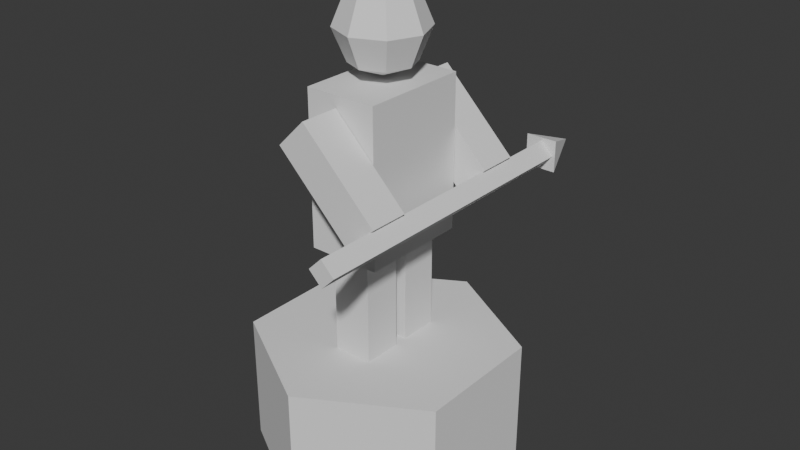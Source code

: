 # Source: spearman.blend  (saved by Blender 4.5.91; exported with 4.5.12 LTS)
import bpy
from mathutils import Matrix  # noqa: F401  (used for matrix-valued properties, if any)

bpy.ops.wm.read_factory_settings(use_empty=True)
scene = bpy.context.scene
scene.name = 'Scene'

# ---- collections
col_collection = bpy.data.collections.new('Collection'); scene.collection.children.link(col_collection)

# ---- world
world_world = bpy.data.worlds.new('World'); scene.world = world_world
world_world.use_nodes = True; world_world.node_tree.nodes.clear()
_N = world_world.node_tree.nodes; _L = world_world.node_tree.links
n0 = _N.new('ShaderNodeOutputWorld'); n0.name = 'World Output'; n0.location = (200, 100)
n1 = _N.new('ShaderNodeBackground'); n1.name = 'Background'; n1.location = (-200, 100)
n1.inputs[0].default_value = (0.05088, 0.05088, 0.05088, 1.0)
_L.new(n1.outputs[0], n0.inputs[0])
n0.is_active_output = True
world_world.color = (0.05088, 0.05088, 0.05088)
world_world.sun_shadow_jitter_overblur = 0.0

# ---- meshes
me_cylinder = bpy.data.meshes.new('Cylinder')
me_cylinder.from_pydata([(0.0, 1.0, -0.5), (0.0, 1.0, 0.5), (0.866, 0.5, -0.5), (0.866, 0.5, 0.5), (0.866, -0.5, -0.5), (0.866, -0.5, 0.5), (0.0, -1.0, -0.5), (0.0, -1.0, 0.5), (-0.866, -0.5, -0.5), (-0.866, -0.5, 0.5), (-0.866, 0.5, -0.5), (-0.866, 0.5, 0.5)], [], [(0, 1, 3, 2), (2, 3, 5, 4), (4, 5, 7, 6), (6, 7, 9, 8), (3, 1, 11, 9, 7, 5), (8, 9, 11, 10), (10, 11, 1, 0), (0, 2, 4, 6, 8, 10)])
_uv = me_cylinder.uv_layers.new(name='UVMap')
_uv.uv.foreach_set('vector', [1.0, 0.5, 1.0, 1.0, 0.8333, 1.0, 0.8333, 0.5, 0.8333, 0.5, 0.8333, 1.0, 0.6667, 1.0, 0.6667, 0.5, 0.6667, 0.5, 0.6667, 1.0, 0.5, 1.0, 0.5, 0.5, 0.5, 0.5, 0.5, 1.0, 0.3333, 1.0, 0.3333, 0.5, 0.4578, 0.37, 0.25, 0.49, 0.04215, 0.37, 0.04215, 0.13, 0.25, 0.01, 0.4578, 0.13, 0.3333, 0.5, 0.3333, 1.0, 0.1667, 1.0, 0.1667, 0.5, 0.1667, 0.5, 0.1667, 1.0, -8.941e-08, 1.0, -8.941e-08, 0.5, 0.75, 0.49, 0.9578, 0.37, 0.9578, 0.13, 0.75, 0.01, 0.5422, 0.13, 0.5422, 0.37])
me_cylinder.update()
me_cube_001 = bpy.data.meshes.new('Cube.001')
me_cube_001.from_pydata([(-1.0, -1.0, -1.0), (-1.0, -1.0, 4.333), (-1.0, 1.0, -1.0), (-1.0, 1.0, 4.333), (1.0, -1.0, -1.0), (1.0, -1.0, 4.333), (1.0, 1.0, -1.0), (1.0, 1.0, 4.333)], [], [(0, 1, 3, 2), (2, 3, 7, 6), (6, 7, 5, 4), (4, 5, 1, 0), (2, 6, 4, 0), (7, 3, 1, 5)])
_uv = me_cube_001.uv_layers.new(name='UVMap')
_uv.uv.foreach_set('vector', [0.375, 0.0, 0.625, 0.0, 0.625, 0.25, 0.375, 0.25, 0.375, 0.25, 0.625, 0.25, 0.625, 0.5, 0.375, 0.5, 0.375, 0.5, 0.625, 0.5, 0.625, 0.75, 0.375, 0.75, 0.375, 0.75, 0.625, 0.75, 0.625, 1.0, 0.375, 1.0, 0.125, 0.5, 0.375, 0.5, 0.375, 0.75, 0.125, 0.75, 0.625, 0.5, 0.875, 0.5, 0.875, 0.75, 0.625, 0.75])
me_cube_001.update()
me_cube_002 = bpy.data.meshes.new('Cube.002')
me_cube_002.from_pydata([(-1.0, -1.0, -1.0), (-1.0, -1.0, 1.0), (-1.0, 1.0, -1.0), (-1.0, 1.0, 1.0), (1.0, -1.0, -1.0), (1.0, -1.0, 1.0), (1.0, 1.0, -1.0), (1.0, 1.0, 1.0)], [], [(0, 1, 3, 2), (2, 3, 7, 6), (6, 7, 5, 4), (4, 5, 1, 0), (2, 6, 4, 0), (7, 3, 1, 5)])
_uv = me_cube_002.uv_layers.new(name='UVMap')
_uv.uv.foreach_set('vector', [0.375, 0.0, 0.625, 0.0, 0.625, 0.25, 0.375, 0.25, 0.375, 0.25, 0.625, 0.25, 0.625, 0.5, 0.375, 0.5, 0.375, 0.5, 0.625, 0.5, 0.625, 0.75, 0.375, 0.75, 0.375, 0.75, 0.625, 0.75, 0.625, 1.0, 0.375, 1.0, 0.125, 0.5, 0.375, 0.5, 0.375, 0.75, 0.125, 0.75, 0.625, 0.5, 0.875, 0.5, 0.875, 0.75, 0.625, 0.75])
me_cube_002.update()
me_cube_003 = bpy.data.meshes.new('Cube.003')
me_cube_003.from_pydata([(-1.0, -1.0, -1.0), (-1.0, -1.0, 4.333), (-1.0, 1.0, -1.0), (-1.0, 1.0, 4.333), (1.0, -1.0, -1.0), (1.0, -1.0, 4.333), (1.0, 1.0, -1.0), (1.0, 1.0, 4.333)], [], [(0, 1, 3, 2), (2, 3, 7, 6), (6, 7, 5, 4), (4, 5, 1, 0), (2, 6, 4, 0), (7, 3, 1, 5)])
_uv = me_cube_003.uv_layers.new(name='UVMap')
_uv.uv.foreach_set('vector', [0.375, 0.0, 0.625, 0.0, 0.625, 0.25, 0.375, 0.25, 0.375, 0.25, 0.625, 0.25, 0.625, 0.5, 0.375, 0.5, 0.375, 0.5, 0.625, 0.5, 0.625, 0.75, 0.375, 0.75, 0.375, 0.75, 0.625, 0.75, 0.625, 1.0, 0.375, 1.0, 0.125, 0.5, 0.375, 0.5, 0.375, 0.75, 0.125, 0.75, 0.625, 0.5, 0.875, 0.5, 0.875, 0.75, 0.625, 0.75])
me_cube_003.update()
me_sphere = bpy.data.meshes.new('Sphere')
me_sphere.from_pydata([(0.5, 0.5, 0.7071), (0.7071, 0.7071, 0.0), (0.5, 0.5, -0.7071), (0.7071, 0.0, 0.7071), (1.0, 0.0, 0.0), (0.7071, 0.0, -0.7071), (0.5, -0.5, 0.7071), (0.7071, -0.7071, 0.0), (0.5, -0.5, -0.7071), (0.0, -0.7071, 0.7071), (0.0, -1.0, 0.0), (0.0, -0.7071, -0.7071), (-0.5, -0.5, 0.7071), (-0.7071, -0.7071, 0.0), (-0.5, -0.5, -0.7071), (0.0, 0.0, -1.0), (-0.7071, 0.0, 0.7071), (-1.0, 0.0, 0.0), (-0.7071, 0.0, -0.7071), (-0.5, 0.5, 0.7071), (-0.7071, 0.7071, 0.0), (-0.5, 0.5, -0.7071), (0.0, 0.0, 1.0), (0.0, 0.7071, 0.7071), (0.0, 1.0, 0.0), (0.0, 0.7071, -0.7071)], [], [(25, 24, 1, 2), (23, 22, 0), (15, 25, 2), (24, 23, 0, 1), (15, 2, 5), (1, 0, 3, 4), (2, 1, 4, 5), (0, 22, 3), (3, 22, 6), (15, 5, 8), (4, 3, 6, 7), (5, 4, 7, 8), (8, 7, 10, 11), (6, 22, 9), (15, 8, 11), (7, 6, 9, 10), (11, 10, 13, 14), (9, 22, 12), (15, 11, 14), (10, 9, 12, 13), (14, 13, 17, 18), (12, 22, 16), (15, 14, 18), (13, 12, 16, 17), (18, 17, 20, 21), (16, 22, 19), (15, 18, 21), (17, 16, 19, 20), (21, 20, 24, 25), (19, 22, 23), (15, 21, 25), (20, 19, 23, 24)])
_uv = me_sphere.uv_layers.new(name='UVMap')
_uv.uv.foreach_set('vector', [0.75, 0.25, 0.75, 0.5, 0.625, 0.5, 0.625, 0.25, 0.75, 0.75, 0.6875, 1.0, 0.625, 0.75, 0.6875, 0.0, 0.75, 0.25, 0.625, 0.25, 0.75, 0.5, 0.75, 0.75, 0.625, 0.75, 0.625, 0.5, 0.5625, 0.0, 0.625, 0.25, 0.5, 0.25, 0.625, 0.5, 0.625, 0.75, 0.5, 0.75, 0.5, 0.5, 0.625, 0.25, 0.625, 0.5, 0.5, 0.5, 0.5, 0.25, 0.625, 0.75, 0.5625, 1.0, 0.5, 0.75, 0.5, 0.75, 0.4375, 1.0, 0.375, 0.75, 0.4375, 0.0, 0.5, 0.25, 0.375, 0.25, 0.5, 0.5, 0.5, 0.75, 0.375, 0.75, 0.375, 0.5, 0.5, 0.25, 0.5, 0.5, 0.375, 0.5, 0.375, 0.25, 0.375, 0.25, 0.375, 0.5, 0.25, 0.5, 0.25, 0.25, 0.375, 0.75, 0.3125, 1.0, 0.25, 0.75, 0.3125, 0.0, 0.375, 0.25, 0.25, 0.25, 0.375, 0.5, 0.375, 0.75, 0.25, 0.75, 0.25, 0.5, 0.25, 0.25, 0.25, 0.5, 0.125, 0.5, 0.125, 0.25, 0.25, 0.75, 0.1875, 1.0, 0.125, 0.75, 0.1875, 0.0, 0.25, 0.25, 0.125, 0.25, 0.25, 0.5, 0.25, 0.75, 0.125, 0.75, 0.125, 0.5, 0.125, 0.25, 0.125, 0.5, 0.0, 0.5, 0.0, 0.25, 0.125, 0.75, 0.0625, 1.0, 0.0, 0.75, 0.0625, 0.0, 0.125, 0.25, 0.0, 0.25, 0.125, 0.5, 0.125, 0.75, 0.0, 0.75, 0.0, 0.5, 1.0, 0.25, 1.0, 0.5, 0.875, 0.5, 0.875, 0.25, 1.0, 0.75, 0.9375, 1.0, 0.875, 0.75, 0.9375, 0.0, 1.0, 0.25, 0.875, 0.25, 1.0, 0.5, 1.0, 0.75, 0.875, 0.75, 0.875, 0.5, 0.875, 0.25, 0.875, 0.5, 0.75, 0.5, 0.75, 0.25, 0.875, 0.75, 0.8125, 1.0, 0.75, 0.75, 0.8125, 0.0, 0.875, 0.25, 0.75, 0.25, 0.875, 0.5, 0.875, 0.75, 0.75, 0.75, 0.75, 0.5])
me_sphere.update()
me_cylinder_001 = bpy.data.meshes.new('Cylinder.001')
me_cylinder_001.from_pydata([(0.0, 0.1, -0.5), (0.0, 0.1, 0.5), (0.1, 0.0, -0.5), (0.1, 0.0, 0.5), (0.0, -0.1, -0.5), (0.0, -0.1, 0.5), (-0.1, 0.0, -0.5), (-0.1, 0.0, 0.5)], [], [(0, 1, 3, 2), (2, 3, 5, 4), (3, 1, 7, 5), (4, 5, 7, 6), (6, 7, 1, 0), (0, 2, 4, 6)])
_uv = me_cylinder_001.uv_layers.new(name='UVMap')
_uv.uv.foreach_set('vector', [1.0, 0.5, 1.0, 1.0, 0.75, 1.0, 0.75, 0.5, 0.75, 0.5, 0.75, 1.0, 0.5, 1.0, 0.5, 0.5, 0.49, 0.25, 0.25, 0.49, 0.01, 0.25, 0.25, 0.01, 0.5, 0.5, 0.5, 1.0, 0.25, 1.0, 0.25, 0.5, 0.25, 0.5, 0.25, 1.0, 0.0, 1.0, 0.0, 0.5, 0.75, 0.49, 0.99, 0.25, 0.75, 0.01, 0.51, 0.25])
me_cylinder_001.update()
me_cone = bpy.data.meshes.new('Cone')
me_cone.from_pydata([(0.0, 1.0, -1.0), (1.0, 0.0, -1.0), (0.0, -1.0, -1.0), (-1.0, 0.0, -1.0), (0.0, 0.0, 1.0)], [], [(0, 4, 1), (1, 4, 2), (0, 1, 2, 3), (2, 4, 3), (3, 4, 0)])
_uv = me_cone.uv_layers.new(name='UVMap')
_uv.uv.foreach_set('vector', [0.25, 0.49, 0.25, 0.25, 0.49, 0.25, 0.49, 0.25, 0.25, 0.25, 0.25, 0.01, 0.75, 0.49, 0.99, 0.25, 0.75, 0.01, 0.51, 0.25, 0.25, 0.01, 0.25, 0.25, 0.01, 0.25, 0.01, 0.25, 0.25, 0.25, 0.25, 0.49])
me_cone.update()

# ---- objects
ob_cylinder = bpy.data.objects.new('Cylinder', me_cylinder)
ob_cube = bpy.data.objects.new('Cube', me_cube_001)
ob_cube_001 = bpy.data.objects.new('Cube.001', me_cube_002)
ob_cube_002 = bpy.data.objects.new('Cube.002', me_cube_003)
ob_sphere = bpy.data.objects.new('Sphere', me_sphere)
ob_cylinder_001 = bpy.data.objects.new('Cylinder.001', me_cylinder_001)
ob_cone = bpy.data.objects.new('Cone', me_cone)

# ---- transforms, parenting, visibility, modifiers, constraints
ob_cylinder.location = (0.0, 0.0, 0.0)
ob_cube.location = (0.0, 0.2013, 0.65)
ob_cube.scale = (0.15, 0.15, 0.15)
_m = ob_cube.modifiers.new('Mirror', 'MIRROR')
_m.use_axis = (False, True, False)
_m.mirror_object = ob_cube_001
ob_cube_001.location = (0.0, 0.0, 1.885)
ob_cube_001.scale = (0.2764, 0.4212, 0.5846)
ob_cube_002.location = (0.3237, 0.5768, 1.819)
ob_cube_002.rotation_euler = (0.0, -0.7854, 0.0)
ob_cube_002.scale = (0.15, 0.15, 0.15)
_m = ob_cube_002.modifiers.new('Mirror', 'MIRROR')
_m.use_axis = (False, True, False)
_m.mirror_object = ob_cube_001
ob_sphere.location = (0.0, 0.0, 2.828)
ob_sphere.scale = (0.3344, 0.3344, 0.3344)
ob_cylinder_001.location = (0.5101, 0.0, 1.699)
ob_cylinder_001.rotation_euler = (1.571, -0.0, 0.0)
ob_cylinder_001.scale = (1.0, 1.0, 2.323)
ob_cone.location = (0.5087, 1.333, 1.699)
ob_cone.rotation_euler = (4.712, 0.7854, 0.0)
ob_cone.scale = (0.1715, 0.1715, 0.1715)

# ---- collection membership
col_collection.objects.link(ob_cylinder)
col_collection.objects.link(ob_cube)
col_collection.objects.link(ob_cube_001)
col_collection.objects.link(ob_cube_002)
col_collection.objects.link(ob_sphere)
col_collection.objects.link(ob_cylinder_001)
col_collection.objects.link(ob_cone)

# ---- scene / render settings (as saved in the file)
scene.frame_start = 1; scene.frame_end = 250; scene.frame_set(0)
scene.render.engine = 'BLENDER_EEVEE_NEXT'
bpy.context.view_layer.update()

# ---- added for rendering (the .blend has no active camera and no usable light): camera, sun
cam_auto = bpy.data.cameras.new('AutoCamera')
cam_auto.lens = 50.0
cam_auto.sensor_width = 36.0
cam_auto.clip_end = 1000.0
ob_auto_camera = bpy.data.objects.new('AutoCamera', cam_auto)
scene.collection.objects.link(ob_auto_camera)
ob_auto_camera.location = (4.48711, -5.21305, 4.92085)
ob_auto_camera.rotation_euler = (1.09748, -7.21219e-08, 0.694738)
scene.camera = ob_auto_camera
light_auto_sun = bpy.data.lights.new('AutoSun', 'SUN')
light_auto_sun.energy = 3.0
light_auto_sun.angle = 0.0523599
ob_auto_sun = bpy.data.objects.new('AutoSun', light_auto_sun)
scene.collection.objects.link(ob_auto_sun)
ob_auto_sun.rotation_euler = (0.872665, 0.174533, 0.523599)
bpy.context.view_layer.update()

